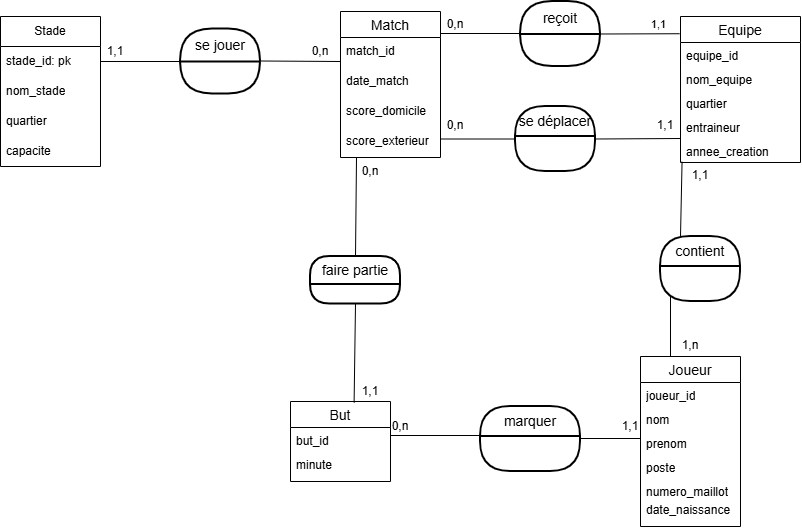

The diagram above was exported from draw.io. Its source (the exported page's mxGraphModel, read from the mxfile embedded in the PNG):
<mxGraphModel dx="1022" dy="564" grid="1" gridSize="10" guides="1" tooltips="1" connect="1" arrows="1" fold="1" page="1" pageScale="1" pageWidth="850" pageHeight="1100" math="0" shadow="0">
  <root>
    <mxCell id="0" />
    <mxCell id="1" parent="0" />
    <mxCell id="a1X0VEa5K6NFUi4S-Ora-1" parent="1" style="swimlane;fontStyle=0;childLayout=stackLayout;horizontal=1;startSize=30;horizontalStack=0;resizeParent=1;resizeParentMax=0;resizeLast=0;collapsible=1;marginBottom=0;whiteSpace=wrap;html=1;" value="Stade" vertex="1">
      <mxGeometry height="150" width="100" x="10" y="120" as="geometry" />
    </mxCell>
    <mxCell id="a1X0VEa5K6NFUi4S-Ora-2" parent="a1X0VEa5K6NFUi4S-Ora-1" style="text;strokeColor=none;fillColor=none;align=left;verticalAlign=middle;spacingLeft=4;spacingRight=4;overflow=hidden;points=[[0,0.5],[1,0.5]];portConstraint=eastwest;rotatable=0;whiteSpace=wrap;html=1;" value="stade_id: pk" vertex="1">
      <mxGeometry height="30" width="100" y="30" as="geometry" />
    </mxCell>
    <mxCell id="a1X0VEa5K6NFUi4S-Ora-3" parent="a1X0VEa5K6NFUi4S-Ora-1" style="text;strokeColor=none;fillColor=none;align=left;verticalAlign=middle;spacingLeft=4;spacingRight=4;overflow=hidden;points=[[0,0.5],[1,0.5]];portConstraint=eastwest;rotatable=0;whiteSpace=wrap;html=1;" value="nom_stade" vertex="1">
      <mxGeometry height="30" width="100" y="60" as="geometry" />
    </mxCell>
    <mxCell id="a1X0VEa5K6NFUi4S-Ora-4" parent="a1X0VEa5K6NFUi4S-Ora-1" style="text;strokeColor=none;fillColor=none;align=left;verticalAlign=middle;spacingLeft=4;spacingRight=4;overflow=hidden;points=[[0,0.5],[1,0.5]];portConstraint=eastwest;rotatable=0;whiteSpace=wrap;html=1;" value="quartier" vertex="1">
      <mxGeometry height="30" width="100" y="90" as="geometry" />
    </mxCell>
    <mxCell id="i-YaA2l0DNn2T2-LQEmI-13" parent="a1X0VEa5K6NFUi4S-Ora-1" style="text;strokeColor=none;fillColor=none;align=left;verticalAlign=middle;spacingLeft=4;spacingRight=4;overflow=hidden;points=[[0,0.5],[1,0.5]];portConstraint=eastwest;rotatable=0;whiteSpace=wrap;html=1;" value="capacite" vertex="1">
      <mxGeometry height="30" width="100" y="120" as="geometry" />
    </mxCell>
    <mxCell id="i-YaA2l0DNn2T2-LQEmI-1" parent="1" style="swimlane;childLayout=stackLayout;horizontal=1;startSize=33;horizontalStack=0;rounded=1;fontSize=14;fontStyle=0;strokeWidth=2;resizeParent=0;resizeLast=1;shadow=0;dashed=0;align=center;arcSize=50;whiteSpace=wrap;html=1;" value="se jouer" vertex="1">
      <mxGeometry height="65" width="80" x="190" y="132.5" as="geometry" />
    </mxCell>
    <mxCell id="i-YaA2l0DNn2T2-LQEmI-3" parent="1" style="swimlane;fontStyle=0;childLayout=stackLayout;horizontal=1;startSize=26;horizontalStack=0;resizeParent=1;resizeParentMax=0;resizeLast=0;collapsible=1;marginBottom=0;align=center;fontSize=14;" value="Match" vertex="1">
      <mxGeometry height="146" width="100" x="350" y="115" as="geometry" />
    </mxCell>
    <mxCell id="i-YaA2l0DNn2T2-LQEmI-4" parent="i-YaA2l0DNn2T2-LQEmI-3" style="text;strokeColor=none;fillColor=none;spacingLeft=4;spacingRight=4;overflow=hidden;rotatable=0;points=[[0,0.5],[1,0.5]];portConstraint=eastwest;fontSize=12;whiteSpace=wrap;html=1;" value="match_id" vertex="1">
      <mxGeometry height="30" width="100" y="26" as="geometry" />
    </mxCell>
    <mxCell id="i-YaA2l0DNn2T2-LQEmI-5" parent="i-YaA2l0DNn2T2-LQEmI-3" style="text;strokeColor=none;fillColor=none;spacingLeft=4;spacingRight=4;overflow=hidden;rotatable=0;points=[[0,0.5],[1,0.5]];portConstraint=eastwest;fontSize=12;whiteSpace=wrap;html=1;" value="date_match" vertex="1">
      <mxGeometry height="30" width="100" y="56" as="geometry" />
    </mxCell>
    <mxCell id="i-YaA2l0DNn2T2-LQEmI-6" parent="i-YaA2l0DNn2T2-LQEmI-3" style="text;strokeColor=none;fillColor=none;spacingLeft=4;spacingRight=4;overflow=hidden;rotatable=0;points=[[0,0.5],[1,0.5]];portConstraint=eastwest;fontSize=12;whiteSpace=wrap;html=1;" value="score_domicile" vertex="1">
      <mxGeometry height="30" width="100" y="86" as="geometry" />
    </mxCell>
    <mxCell id="i-YaA2l0DNn2T2-LQEmI-14" parent="i-YaA2l0DNn2T2-LQEmI-3" style="text;strokeColor=none;fillColor=none;spacingLeft=4;spacingRight=4;overflow=hidden;rotatable=0;points=[[0,0.5],[1,0.5]];portConstraint=eastwest;fontSize=12;whiteSpace=wrap;html=1;" value="score_exterieur" vertex="1">
      <mxGeometry height="30" width="100" y="116" as="geometry" />
    </mxCell>
    <mxCell id="i-YaA2l0DNn2T2-LQEmI-7" parent="1" style="line;strokeWidth=1;rotatable=0;dashed=0;labelPosition=right;align=left;verticalAlign=middle;spacingTop=0;spacingLeft=6;points=[];portConstraint=eastwest;" value="" vertex="1">
      <mxGeometry height="10" width="80" x="110" y="160" as="geometry" />
    </mxCell>
    <mxCell id="i-YaA2l0DNn2T2-LQEmI-8" edge="1" parent="1" style="endArrow=none;html=1;rounded=0;startArrow=none;startFill=0;endFill=0;" value="">
      <mxGeometry relative="1" as="geometry">
        <mxPoint x="270" y="164.5" as="sourcePoint" />
        <mxPoint x="350" y="165" as="targetPoint" />
      </mxGeometry>
    </mxCell>
    <mxCell id="i-YaA2l0DNn2T2-LQEmI-15" parent="1" style="swimlane;fontStyle=0;childLayout=stackLayout;horizontal=1;startSize=26;horizontalStack=0;resizeParent=1;resizeParentMax=0;resizeLast=0;collapsible=1;marginBottom=0;align=center;fontSize=14;" value="Equipe" vertex="1">
      <mxGeometry height="146" width="120" x="690" y="120" as="geometry" />
    </mxCell>
    <mxCell id="i-YaA2l0DNn2T2-LQEmI-16" parent="i-YaA2l0DNn2T2-LQEmI-15" style="text;strokeColor=none;fillColor=none;spacingLeft=4;spacingRight=4;overflow=hidden;rotatable=0;points=[[0,0.5],[1,0.5]];portConstraint=eastwest;fontSize=12;whiteSpace=wrap;html=1;" value="equipe_id" vertex="1">
      <mxGeometry height="24" width="120" y="26" as="geometry" />
    </mxCell>
    <mxCell id="i-YaA2l0DNn2T2-LQEmI-17" parent="i-YaA2l0DNn2T2-LQEmI-15" style="text;strokeColor=none;fillColor=none;spacingLeft=4;spacingRight=4;overflow=hidden;rotatable=0;points=[[0,0.5],[1,0.5]];portConstraint=eastwest;fontSize=12;whiteSpace=wrap;html=1;" value="nom_equipe" vertex="1">
      <mxGeometry height="24" width="120" y="50" as="geometry" />
    </mxCell>
    <mxCell id="i-YaA2l0DNn2T2-LQEmI-18" parent="i-YaA2l0DNn2T2-LQEmI-15" style="text;strokeColor=none;fillColor=none;spacingLeft=4;spacingRight=4;overflow=hidden;rotatable=0;points=[[0,0.5],[1,0.5]];portConstraint=eastwest;fontSize=12;whiteSpace=wrap;html=1;" value="quartier" vertex="1">
      <mxGeometry height="24" width="120" y="74" as="geometry" />
    </mxCell>
    <mxCell id="i-YaA2l0DNn2T2-LQEmI-24" parent="i-YaA2l0DNn2T2-LQEmI-15" style="text;strokeColor=none;fillColor=none;spacingLeft=4;spacingRight=4;overflow=hidden;rotatable=0;points=[[0,0.5],[1,0.5]];portConstraint=eastwest;fontSize=12;whiteSpace=wrap;html=1;" value="entraineur" vertex="1">
      <mxGeometry height="24" width="120" y="98" as="geometry" />
    </mxCell>
    <mxCell id="i-YaA2l0DNn2T2-LQEmI-25" parent="i-YaA2l0DNn2T2-LQEmI-15" style="text;strokeColor=none;fillColor=none;spacingLeft=4;spacingRight=4;overflow=hidden;rotatable=0;points=[[0,0.5],[1,0.5]];portConstraint=eastwest;fontSize=12;whiteSpace=wrap;html=1;" value="annee_creation" vertex="1">
      <mxGeometry height="24" width="120" y="122" as="geometry" />
    </mxCell>
    <mxCell id="i-YaA2l0DNn2T2-LQEmI-19" parent="1" style="swimlane;childLayout=stackLayout;horizontal=1;startSize=33;horizontalStack=0;rounded=1;fontSize=14;fontStyle=0;strokeWidth=2;resizeParent=0;resizeLast=1;shadow=0;dashed=0;align=center;arcSize=50;whiteSpace=wrap;html=1;direction=east;" value="reçoit" vertex="1">
      <mxGeometry height="65" width="80" x="530" y="105" as="geometry" />
    </mxCell>
    <mxCell id="i-YaA2l0DNn2T2-LQEmI-21" parent="1" style="swimlane;childLayout=stackLayout;horizontal=1;startSize=30;horizontalStack=0;rounded=1;fontSize=14;fontStyle=0;strokeWidth=2;resizeParent=0;resizeLast=1;shadow=0;dashed=0;align=center;arcSize=50;whiteSpace=wrap;html=1;direction=east;" value="se déplacer" vertex="1">
      <mxGeometry height="65" width="80" x="525" y="210" as="geometry" />
    </mxCell>
    <mxCell id="i-YaA2l0DNn2T2-LQEmI-44" edge="1" parent="i-YaA2l0DNn2T2-LQEmI-21" style="endArrow=none;html=1;rounded=0;entryX=0;entryY=0.5;entryDx=0;entryDy=0;" target="i-YaA2l0DNn2T2-LQEmI-21" value="">
      <mxGeometry relative="1" as="geometry">
        <mxPoint x="-75" y="32.5" as="sourcePoint" />
        <mxPoint x="85" y="29" as="targetPoint" />
      </mxGeometry>
    </mxCell>
    <mxCell id="i-YaA2l0DNn2T2-LQEmI-26" parent="1" style="swimlane;fontStyle=0;childLayout=stackLayout;horizontal=1;startSize=26;horizontalStack=0;resizeParent=1;resizeParentMax=0;resizeLast=0;collapsible=1;marginBottom=0;align=center;fontSize=14;" value="Joueur" vertex="1">
      <mxGeometry height="170" width="100" x="650" y="460" as="geometry" />
    </mxCell>
    <mxCell id="i-YaA2l0DNn2T2-LQEmI-27" parent="i-YaA2l0DNn2T2-LQEmI-26" style="text;strokeColor=none;fillColor=none;spacingLeft=4;spacingRight=4;overflow=hidden;rotatable=0;points=[[0,0.5],[1,0.5]];portConstraint=eastwest;fontSize=12;whiteSpace=wrap;html=1;" value="joueur_id" vertex="1">
      <mxGeometry height="24" width="100" y="26" as="geometry" />
    </mxCell>
    <mxCell id="i-YaA2l0DNn2T2-LQEmI-28" parent="i-YaA2l0DNn2T2-LQEmI-26" style="text;strokeColor=none;fillColor=none;spacingLeft=4;spacingRight=4;overflow=hidden;rotatable=0;points=[[0,0.5],[1,0.5]];portConstraint=eastwest;fontSize=12;whiteSpace=wrap;html=1;" value="nom" vertex="1">
      <mxGeometry height="24" width="100" y="50" as="geometry" />
    </mxCell>
    <mxCell id="i-YaA2l0DNn2T2-LQEmI-29" parent="i-YaA2l0DNn2T2-LQEmI-26" style="text;strokeColor=none;fillColor=none;spacingLeft=4;spacingRight=4;overflow=hidden;rotatable=0;points=[[0,0.5],[1,0.5]];portConstraint=eastwest;fontSize=12;whiteSpace=wrap;html=1;" value="prenom" vertex="1">
      <mxGeometry height="24" width="100" y="74" as="geometry" />
    </mxCell>
    <mxCell id="i-YaA2l0DNn2T2-LQEmI-30" parent="i-YaA2l0DNn2T2-LQEmI-26" style="text;strokeColor=none;fillColor=none;spacingLeft=4;spacingRight=4;overflow=hidden;rotatable=0;points=[[0,0.5],[1,0.5]];portConstraint=eastwest;fontSize=12;whiteSpace=wrap;html=1;" value="poste" vertex="1">
      <mxGeometry height="24" width="100" y="98" as="geometry" />
    </mxCell>
    <mxCell id="i-YaA2l0DNn2T2-LQEmI-31" parent="i-YaA2l0DNn2T2-LQEmI-26" style="text;strokeColor=none;fillColor=none;spacingLeft=4;spacingRight=4;overflow=hidden;rotatable=0;points=[[0,0.5],[1,0.5]];portConstraint=eastwest;fontSize=12;whiteSpace=wrap;html=1;" value="numero_maillot" vertex="1">
      <mxGeometry height="18" width="100" y="122" as="geometry" />
    </mxCell>
    <mxCell id="i-YaA2l0DNn2T2-LQEmI-32" parent="i-YaA2l0DNn2T2-LQEmI-26" style="text;strokeColor=none;fillColor=none;spacingLeft=4;spacingRight=4;overflow=hidden;rotatable=0;points=[[0,0.5],[1,0.5]];portConstraint=eastwest;fontSize=12;whiteSpace=wrap;html=1;" value="date_naissance" vertex="1">
      <mxGeometry height="30" width="100" y="140" as="geometry" />
    </mxCell>
    <mxCell id="i-YaA2l0DNn2T2-LQEmI-33" parent="1" style="swimlane;fontStyle=0;childLayout=stackLayout;horizontal=1;startSize=26;horizontalStack=0;resizeParent=1;resizeParentMax=0;resizeLast=0;collapsible=1;marginBottom=0;align=center;fontSize=14;" value="But" vertex="1">
      <mxGeometry height="80" width="100" x="300" y="505" as="geometry" />
    </mxCell>
    <mxCell id="i-YaA2l0DNn2T2-LQEmI-34" parent="i-YaA2l0DNn2T2-LQEmI-33" style="text;strokeColor=none;fillColor=none;spacingLeft=4;spacingRight=4;overflow=hidden;rotatable=0;points=[[0,0.5],[1,0.5]];portConstraint=eastwest;fontSize=12;whiteSpace=wrap;html=1;" value="but_id" vertex="1">
      <mxGeometry height="24" width="100" y="26" as="geometry" />
    </mxCell>
    <mxCell id="i-YaA2l0DNn2T2-LQEmI-35" parent="i-YaA2l0DNn2T2-LQEmI-33" style="text;strokeColor=none;fillColor=none;spacingLeft=4;spacingRight=4;overflow=hidden;rotatable=0;points=[[0,0.5],[1,0.5]];portConstraint=eastwest;fontSize=12;whiteSpace=wrap;html=1;" value="minute" vertex="1">
      <mxGeometry height="30" width="100" y="50" as="geometry" />
    </mxCell>
    <mxCell id="i-YaA2l0DNn2T2-LQEmI-37" parent="1" style="text;html=1;whiteSpace=wrap;strokeColor=none;fillColor=none;align=center;verticalAlign=middle;rounded=0;" value="1,1" vertex="1">
      <mxGeometry height="10" width="50" x="100" y="150" as="geometry" />
    </mxCell>
    <mxCell id="i-YaA2l0DNn2T2-LQEmI-38" parent="1" style="text;html=1;whiteSpace=wrap;strokeColor=none;fillColor=none;align=center;verticalAlign=middle;rounded=0;" value="0,n" vertex="1">
      <mxGeometry height="18" width="40" x="310" y="146" as="geometry" />
    </mxCell>
    <mxCell id="i-YaA2l0DNn2T2-LQEmI-40" edge="1" parent="1" style="endArrow=none;html=1;rounded=0;" value="">
      <mxGeometry relative="1" as="geometry">
        <mxPoint x="450" y="137" as="sourcePoint" />
        <mxPoint x="530" y="137" as="targetPoint" />
      </mxGeometry>
    </mxCell>
    <mxCell id="i-YaA2l0DNn2T2-LQEmI-42" parent="1" style="text;html=1;whiteSpace=wrap;strokeColor=none;fillColor=none;align=center;verticalAlign=middle;rounded=0;" value="0,n" vertex="1">
      <mxGeometry height="10" width="30" x="450" y="122.5" as="geometry" />
    </mxCell>
    <mxCell id="i-YaA2l0DNn2T2-LQEmI-41" edge="1" parent="1" source="i-YaA2l0DNn2T2-LQEmI-19" style="endArrow=none;html=1;rounded=0;exitX=1;exitY=0.5;exitDx=0;exitDy=0;entryX=-0.007;entryY=0.118;entryDx=0;entryDy=0;entryPerimeter=0;" target="i-YaA2l0DNn2T2-LQEmI-15" value="">
      <mxGeometry relative="1" as="geometry">
        <mxPoint x="525" y="145" as="sourcePoint" />
        <mxPoint x="690" y="140" as="targetPoint" />
      </mxGeometry>
    </mxCell>
    <mxCell id="i-YaA2l0DNn2T2-LQEmI-43" connectable="0" parent="i-YaA2l0DNn2T2-LQEmI-41" style="edgeLabel;html=1;align=center;verticalAlign=middle;resizable=0;points=[];" value="1,1" vertex="1">
      <mxGeometry relative="1" x="0.4102" y="1" as="geometry">
        <mxPoint x="2" y="-9" as="offset" />
      </mxGeometry>
    </mxCell>
    <mxCell id="i-YaA2l0DNn2T2-LQEmI-45" edge="1" parent="1" source="i-YaA2l0DNn2T2-LQEmI-21" style="endArrow=none;html=1;rounded=0;exitX=1;exitY=0.5;exitDx=0;exitDy=0;" value="">
      <mxGeometry relative="1" as="geometry">
        <mxPoint x="610" y="242" as="sourcePoint" />
        <mxPoint x="690" y="242" as="targetPoint" />
      </mxGeometry>
    </mxCell>
    <mxCell id="i-YaA2l0DNn2T2-LQEmI-46" parent="1" style="swimlane;childLayout=stackLayout;horizontal=1;startSize=30;horizontalStack=0;rounded=1;fontSize=14;fontStyle=0;strokeWidth=2;resizeParent=0;resizeLast=1;shadow=0;dashed=0;align=center;arcSize=50;whiteSpace=wrap;html=1;" value="contient" vertex="1">
      <mxGeometry height="65" width="80" x="670" y="340" as="geometry" />
    </mxCell>
    <mxCell id="i-YaA2l0DNn2T2-LQEmI-48" edge="1" parent="1" style="endArrow=none;html=1;rounded=0;" value="">
      <mxGeometry relative="1" as="geometry">
        <mxPoint x="680" y="460" as="sourcePoint" />
        <mxPoint x="680" y="400" as="targetPoint" />
      </mxGeometry>
    </mxCell>
    <mxCell id="i-YaA2l0DNn2T2-LQEmI-49" edge="1" parent="1" source="i-YaA2l0DNn2T2-LQEmI-25" style="endArrow=none;html=1;rounded=0;exitX=0.013;exitY=0.967;exitDx=0;exitDy=0;exitPerimeter=0;entryX=0.25;entryY=0;entryDx=0;entryDy=0;" target="i-YaA2l0DNn2T2-LQEmI-46" value="">
      <mxGeometry relative="1" as="geometry">
        <mxPoint x="580" y="310" as="sourcePoint" />
        <mxPoint x="700" y="310" as="targetPoint" />
      </mxGeometry>
    </mxCell>
    <mxCell id="i-YaA2l0DNn2T2-LQEmI-50" parent="1" style="swimlane;childLayout=stackLayout;horizontal=1;startSize=30;horizontalStack=0;rounded=1;fontSize=14;fontStyle=0;strokeWidth=2;resizeParent=0;resizeLast=1;shadow=0;dashed=0;align=center;arcSize=50;whiteSpace=wrap;html=1;" value="marquer" vertex="1">
      <mxGeometry height="65" width="100" x="490" y="510" as="geometry" />
    </mxCell>
    <mxCell id="i-YaA2l0DNn2T2-LQEmI-52" edge="1" parent="1" style="endArrow=none;html=1;rounded=0;" value="">
      <mxGeometry relative="1" as="geometry">
        <mxPoint x="590" y="542" as="sourcePoint" />
        <mxPoint x="650" y="542" as="targetPoint" />
      </mxGeometry>
    </mxCell>
    <mxCell id="i-YaA2l0DNn2T2-LQEmI-53" edge="1" parent="1" style="endArrow=none;html=1;rounded=0;" value="">
      <mxGeometry relative="1" as="geometry">
        <mxPoint x="400" y="539" as="sourcePoint" />
        <mxPoint x="490" y="539" as="targetPoint" />
      </mxGeometry>
    </mxCell>
    <mxCell id="i-YaA2l0DNn2T2-LQEmI-54" parent="1" style="text;html=1;whiteSpace=wrap;strokeColor=none;fillColor=none;align=center;verticalAlign=middle;rounded=0;" value="0,n" vertex="1">
      <mxGeometry height="18" width="40" x="390" y="521" as="geometry" />
    </mxCell>
    <mxCell id="i-YaA2l0DNn2T2-LQEmI-55" parent="1" style="text;html=1;whiteSpace=wrap;strokeColor=none;fillColor=none;align=center;verticalAlign=middle;rounded=0;" value="1,1" vertex="1">
      <mxGeometry height="18" width="20" x="630" y="521" as="geometry" />
    </mxCell>
    <mxCell id="i-YaA2l0DNn2T2-LQEmI-56" parent="1" style="text;html=1;whiteSpace=wrap;strokeColor=none;fillColor=none;align=center;verticalAlign=middle;rounded=0;" value="1,n" vertex="1">
      <mxGeometry height="18" width="40" x="680" y="440" as="geometry" />
    </mxCell>
    <mxCell id="i-YaA2l0DNn2T2-LQEmI-57" parent="1" style="text;html=1;whiteSpace=wrap;strokeColor=none;fillColor=none;align=center;verticalAlign=middle;rounded=0;" value="1,1" vertex="1">
      <mxGeometry height="18" width="40" x="690" y="270" as="geometry" />
    </mxCell>
    <mxCell id="i-YaA2l0DNn2T2-LQEmI-58" parent="1" style="text;html=1;whiteSpace=wrap;strokeColor=none;fillColor=none;align=center;verticalAlign=middle;rounded=0;" value="0,n" vertex="1">
      <mxGeometry height="18" width="30" x="450" y="220" as="geometry" />
    </mxCell>
    <mxCell id="i-YaA2l0DNn2T2-LQEmI-59" parent="1" style="text;html=1;whiteSpace=wrap;strokeColor=none;fillColor=none;align=center;verticalAlign=middle;rounded=0;" value="1,1" vertex="1">
      <mxGeometry height="18" width="30" x="660" y="220" as="geometry" />
    </mxCell>
    <mxCell id="i-YaA2l0DNn2T2-LQEmI-60" parent="1" style="swimlane;childLayout=stackLayout;horizontal=1;startSize=28;horizontalStack=0;rounded=1;fontSize=14;fontStyle=0;strokeWidth=2;resizeParent=0;resizeLast=1;shadow=0;dashed=0;align=center;arcSize=50;whiteSpace=wrap;html=1;" value="faire partie" vertex="1">
      <mxGeometry height="47.5" width="90" x="320" y="360" as="geometry" />
    </mxCell>
    <mxCell id="i-YaA2l0DNn2T2-LQEmI-62" edge="1" parent="1" source="i-YaA2l0DNn2T2-LQEmI-60" style="endArrow=none;html=1;rounded=0;exitX=0.5;exitY=0;exitDx=0;exitDy=0;entryX=0.16;entryY=1.007;entryDx=0;entryDy=0;entryPerimeter=0;" target="i-YaA2l0DNn2T2-LQEmI-14" value="">
      <mxGeometry relative="1" as="geometry">
        <mxPoint x="420" y="310" as="sourcePoint" />
        <mxPoint x="580" y="310" as="targetPoint" />
      </mxGeometry>
    </mxCell>
    <mxCell id="i-YaA2l0DNn2T2-LQEmI-63" edge="1" parent="1" source="i-YaA2l0DNn2T2-LQEmI-33" style="endArrow=none;html=1;rounded=0;entryX=0.5;entryY=1;entryDx=0;entryDy=0;exitX=0.636;exitY=0.013;exitDx=0;exitDy=0;exitPerimeter=0;" target="i-YaA2l0DNn2T2-LQEmI-60" value="">
      <mxGeometry relative="1" as="geometry">
        <mxPoint x="380" y="450" as="sourcePoint" />
        <mxPoint x="580" y="310" as="targetPoint" />
      </mxGeometry>
    </mxCell>
    <mxCell id="i-YaA2l0DNn2T2-LQEmI-64" parent="1" style="text;html=1;whiteSpace=wrap;strokeColor=none;fillColor=none;align=center;verticalAlign=middle;rounded=0;" value="0,n" vertex="1">
      <mxGeometry height="30" width="60" x="350" y="260" as="geometry" />
    </mxCell>
    <mxCell id="i-YaA2l0DNn2T2-LQEmI-65" parent="1" style="text;html=1;whiteSpace=wrap;strokeColor=none;fillColor=none;align=center;verticalAlign=middle;rounded=0;" value="1,1" vertex="1">
      <mxGeometry height="30" width="40" x="360" y="480" as="geometry" />
    </mxCell>
  </root>
</mxGraphModel>